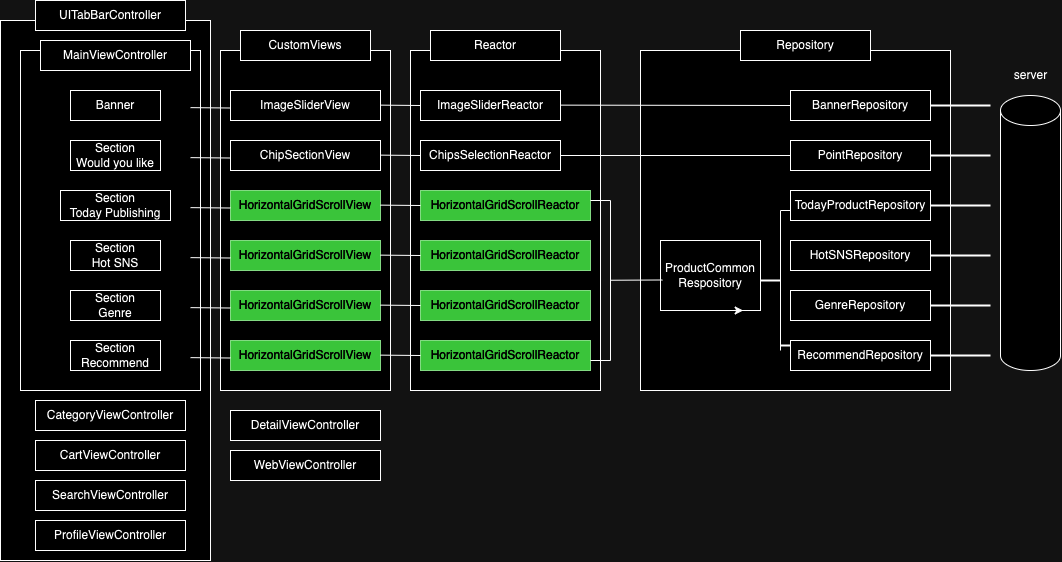

The diagram above was exported from draw.io. Its source (the exported page's mxGraphModel, read from the mxfile embedded in the PNG):
<mxGraphModel dx="640" dy="563" grid="1" gridSize="10" guides="1" tooltips="1" connect="1" arrows="1" fold="1" page="1" pageScale="1" pageWidth="850" pageHeight="1100" math="0" shadow="0">
  <root>
    <mxCell id="0" />
    <mxCell id="1" parent="0" />
    <mxCell id="9e2CFXTMy3aD5x_XGBw3-73" value="" style="rounded=0;whiteSpace=wrap;html=1;" vertex="1" parent="1">
      <mxGeometry y="30" width="210" height="540" as="geometry" />
    </mxCell>
    <mxCell id="9e2CFXTMy3aD5x_XGBw3-37" value="" style="rounded=0;whiteSpace=wrap;html=1;" vertex="1" parent="1">
      <mxGeometry x="640" y="60" width="310" height="340" as="geometry" />
    </mxCell>
    <mxCell id="9e2CFXTMy3aD5x_XGBw3-35" value="" style="rounded=0;whiteSpace=wrap;html=1;" vertex="1" parent="1">
      <mxGeometry x="410" y="60" width="190" height="340" as="geometry" />
    </mxCell>
    <mxCell id="9e2CFXTMy3aD5x_XGBw3-34" value="" style="rounded=0;whiteSpace=wrap;html=1;" vertex="1" parent="1">
      <mxGeometry x="220" y="60" width="170" height="340" as="geometry" />
    </mxCell>
    <mxCell id="9e2CFXTMy3aD5x_XGBw3-33" value="" style="rounded=0;whiteSpace=wrap;html=1;" vertex="1" parent="1">
      <mxGeometry x="20" y="60" width="180" height="340" as="geometry" />
    </mxCell>
    <mxCell id="9e2CFXTMy3aD5x_XGBw3-1" value="MainViewController" style="whiteSpace=wrap;html=1;" vertex="1" parent="1">
      <mxGeometry x="40" y="50" width="150" height="30" as="geometry" />
    </mxCell>
    <mxCell id="9e2CFXTMy3aD5x_XGBw3-2" value="ImageSliderView" style="whiteSpace=wrap;html=1;" vertex="1" parent="1">
      <mxGeometry x="230" y="100" width="150" height="30" as="geometry" />
    </mxCell>
    <mxCell id="9e2CFXTMy3aD5x_XGBw3-3" value="ChipSectionView" style="whiteSpace=wrap;html=1;" vertex="1" parent="1">
      <mxGeometry x="230" y="150" width="150" height="30" as="geometry" />
    </mxCell>
    <mxCell id="9e2CFXTMy3aD5x_XGBw3-4" value="HorizontalGridScrollView" style="whiteSpace=wrap;html=1;fillColor=#008a00;fontColor=#ffffff;strokeColor=#005700;" vertex="1" parent="1">
      <mxGeometry x="230" y="200" width="150" height="30" as="geometry" />
    </mxCell>
    <mxCell id="9e2CFXTMy3aD5x_XGBw3-5" value="ImageSliderReactor" style="whiteSpace=wrap;html=1;" vertex="1" parent="1">
      <mxGeometry x="420" y="100" width="140" height="30" as="geometry" />
    </mxCell>
    <mxCell id="9e2CFXTMy3aD5x_XGBw3-6" value="ChipsSelectionReactor" style="whiteSpace=wrap;html=1;" vertex="1" parent="1">
      <mxGeometry x="420" y="150" width="140" height="30" as="geometry" />
    </mxCell>
    <mxCell id="9e2CFXTMy3aD5x_XGBw3-7" value="HorizontalGridScrollReactor" style="whiteSpace=wrap;html=1;fillColor=#008a00;fontColor=#ffffff;strokeColor=#005700;" vertex="1" parent="1">
      <mxGeometry x="420" y="200" width="170" height="30" as="geometry" />
    </mxCell>
    <mxCell id="9e2CFXTMy3aD5x_XGBw3-8" value="BannerRepository" style="whiteSpace=wrap;html=1;" vertex="1" parent="1">
      <mxGeometry x="790" y="100" width="140" height="30" as="geometry" />
    </mxCell>
    <mxCell id="9e2CFXTMy3aD5x_XGBw3-9" value="PointRepository" style="whiteSpace=wrap;html=1;" vertex="1" parent="1">
      <mxGeometry x="790" y="150" width="140" height="30" as="geometry" />
    </mxCell>
    <mxCell id="9e2CFXTMy3aD5x_XGBw3-10" value="TodayProductRepository" style="whiteSpace=wrap;html=1;" vertex="1" parent="1">
      <mxGeometry x="790" y="200" width="140" height="30" as="geometry" />
    </mxCell>
    <mxCell id="9e2CFXTMy3aD5x_XGBw3-11" value="Banner" style="whiteSpace=wrap;html=1;" vertex="1" parent="1">
      <mxGeometry x="70" y="100" width="90" height="30" as="geometry" />
    </mxCell>
    <mxCell id="9e2CFXTMy3aD5x_XGBw3-13" value="&lt;div&gt;Section&lt;/div&gt;Would you like" style="whiteSpace=wrap;html=1;" vertex="1" parent="1">
      <mxGeometry x="70" y="150" width="90" height="30" as="geometry" />
    </mxCell>
    <mxCell id="9e2CFXTMy3aD5x_XGBw3-14" value="Section&lt;div&gt;Today Publishing&lt;/div&gt;" style="whiteSpace=wrap;html=1;" vertex="1" parent="1">
      <mxGeometry x="60" y="200" width="110" height="30" as="geometry" />
    </mxCell>
    <mxCell id="9e2CFXTMy3aD5x_XGBw3-15" value="Section&lt;div&gt;Hot SNS&lt;/div&gt;" style="whiteSpace=wrap;html=1;" vertex="1" parent="1">
      <mxGeometry x="70" y="250" width="90" height="30" as="geometry" />
    </mxCell>
    <mxCell id="9e2CFXTMy3aD5x_XGBw3-17" value="Section&lt;div&gt;Genre&lt;/div&gt;" style="whiteSpace=wrap;html=1;" vertex="1" parent="1">
      <mxGeometry x="70" y="300" width="90" height="30" as="geometry" />
    </mxCell>
    <mxCell id="9e2CFXTMy3aD5x_XGBw3-18" value="Section&lt;div&gt;Recommend&lt;br&gt;&lt;/div&gt;" style="whiteSpace=wrap;html=1;" vertex="1" parent="1">
      <mxGeometry x="70" y="350" width="90" height="30" as="geometry" />
    </mxCell>
    <mxCell id="9e2CFXTMy3aD5x_XGBw3-20" value="HorizontalGridScrollView" style="whiteSpace=wrap;html=1;fillColor=#008a00;fontColor=#ffffff;strokeColor=#005700;" vertex="1" parent="1">
      <mxGeometry x="230" y="250" width="150" height="30" as="geometry" />
    </mxCell>
    <mxCell id="9e2CFXTMy3aD5x_XGBw3-21" value="HorizontalGridScrollReactor" style="whiteSpace=wrap;html=1;fillColor=#008a00;fontColor=#ffffff;strokeColor=#005700;" vertex="1" parent="1">
      <mxGeometry x="420" y="250" width="170" height="30" as="geometry" />
    </mxCell>
    <mxCell id="9e2CFXTMy3aD5x_XGBw3-22" value="HotSNSRepository" style="whiteSpace=wrap;html=1;" vertex="1" parent="1">
      <mxGeometry x="790" y="250" width="140" height="30" as="geometry" />
    </mxCell>
    <mxCell id="9e2CFXTMy3aD5x_XGBw3-23" value="HorizontalGridScrollView" style="whiteSpace=wrap;html=1;fillColor=#008a00;fontColor=#ffffff;strokeColor=#005700;" vertex="1" parent="1">
      <mxGeometry x="230" y="300" width="150" height="30" as="geometry" />
    </mxCell>
    <mxCell id="9e2CFXTMy3aD5x_XGBw3-24" value="HorizontalGridScrollReactor" style="whiteSpace=wrap;html=1;fillColor=#008a00;fontColor=#ffffff;strokeColor=#005700;" vertex="1" parent="1">
      <mxGeometry x="420" y="300" width="170" height="30" as="geometry" />
    </mxCell>
    <mxCell id="9e2CFXTMy3aD5x_XGBw3-25" value="GenreRepository" style="whiteSpace=wrap;html=1;" vertex="1" parent="1">
      <mxGeometry x="790" y="300" width="140" height="30" as="geometry" />
    </mxCell>
    <mxCell id="9e2CFXTMy3aD5x_XGBw3-26" value="HorizontalGridScrollView" style="whiteSpace=wrap;html=1;fillColor=#008a00;fontColor=#ffffff;strokeColor=#005700;" vertex="1" parent="1">
      <mxGeometry x="230" y="350" width="150" height="30" as="geometry" />
    </mxCell>
    <mxCell id="9e2CFXTMy3aD5x_XGBw3-27" value="HorizontalGridScrollReactor" style="whiteSpace=wrap;html=1;fillColor=#008a00;fontColor=#ffffff;strokeColor=#005700;" vertex="1" parent="1">
      <mxGeometry x="420" y="350" width="170" height="30" as="geometry" />
    </mxCell>
    <mxCell id="9e2CFXTMy3aD5x_XGBw3-28" value="RecommendRepository" style="whiteSpace=wrap;html=1;" vertex="1" parent="1">
      <mxGeometry x="790" y="350" width="140" height="30" as="geometry" />
    </mxCell>
    <mxCell id="9e2CFXTMy3aD5x_XGBw3-32" value="ProductCommon&lt;div&gt;Respository&lt;/div&gt;" style="whiteSpace=wrap;html=1;" vertex="1" parent="1">
      <mxGeometry x="660" y="250" width="100" height="70" as="geometry" />
    </mxCell>
    <mxCell id="9e2CFXTMy3aD5x_XGBw3-36" style="edgeStyle=orthogonalEdgeStyle;rounded=0;orthogonalLoop=1;jettySize=auto;html=1;exitX=0.75;exitY=1;exitDx=0;exitDy=0;entryX=0.827;entryY=0.986;entryDx=0;entryDy=0;entryPerimeter=0;" edge="1" parent="1" source="9e2CFXTMy3aD5x_XGBw3-32" target="9e2CFXTMy3aD5x_XGBw3-32">
      <mxGeometry relative="1" as="geometry" />
    </mxCell>
    <mxCell id="9e2CFXTMy3aD5x_XGBw3-39" value="" style="shape=cylinder3;whiteSpace=wrap;html=1;boundedLbl=1;backgroundOutline=1;size=15;" vertex="1" parent="1">
      <mxGeometry x="1000" y="105" width="60" height="275" as="geometry" />
    </mxCell>
    <mxCell id="9e2CFXTMy3aD5x_XGBw3-40" value="server" style="text;html=1;align=center;verticalAlign=middle;resizable=0;points=[];autosize=1;strokeColor=none;fillColor=none;" vertex="1" parent="1">
      <mxGeometry x="1000" y="70" width="60" height="30" as="geometry" />
    </mxCell>
    <mxCell id="9e2CFXTMy3aD5x_XGBw3-41" value="" style="shape=partialRectangle;whiteSpace=wrap;html=1;bottom=0;right=0;fillColor=none;" vertex="1" parent="1">
      <mxGeometry x="780" y="220" width="10" height="140" as="geometry" />
    </mxCell>
    <mxCell id="9e2CFXTMy3aD5x_XGBw3-45" value="" style="line;strokeWidth=2;html=1;" vertex="1" parent="1">
      <mxGeometry x="780" y="350" width="10" height="10" as="geometry" />
    </mxCell>
    <mxCell id="9e2CFXTMy3aD5x_XGBw3-46" value="" style="line;strokeWidth=2;html=1;" vertex="1" parent="1">
      <mxGeometry x="760" y="285" width="20" height="10" as="geometry" />
    </mxCell>
    <mxCell id="9e2CFXTMy3aD5x_XGBw3-47" value="" style="shape=partialRectangle;whiteSpace=wrap;html=1;bottom=0;right=0;fillColor=none;rotation=90;" vertex="1" parent="1">
      <mxGeometry x="520" y="280" width="160" height="20" as="geometry" />
    </mxCell>
    <mxCell id="9e2CFXTMy3aD5x_XGBw3-48" value="" style="endArrow=none;html=1;rounded=0;" edge="1" parent="1">
      <mxGeometry width="50" height="50" relative="1" as="geometry">
        <mxPoint x="590" y="370" as="sourcePoint" />
        <mxPoint x="610" y="370" as="targetPoint" />
      </mxGeometry>
    </mxCell>
    <mxCell id="9e2CFXTMy3aD5x_XGBw3-49" value="" style="endArrow=none;html=1;rounded=0;entryX=0.02;entryY=0.564;entryDx=0;entryDy=0;entryPerimeter=0;" edge="1" parent="1" target="9e2CFXTMy3aD5x_XGBw3-32">
      <mxGeometry width="50" height="50" relative="1" as="geometry">
        <mxPoint x="610" y="289.75" as="sourcePoint" />
        <mxPoint x="640" y="289.75" as="targetPoint" />
      </mxGeometry>
    </mxCell>
    <mxCell id="9e2CFXTMy3aD5x_XGBw3-50" value="" style="endArrow=none;html=1;rounded=0;entryX=0;entryY=0.5;entryDx=0;entryDy=0;exitX=1;exitY=0.5;exitDx=0;exitDy=0;" edge="1" parent="1" source="9e2CFXTMy3aD5x_XGBw3-6" target="9e2CFXTMy3aD5x_XGBw3-9">
      <mxGeometry width="50" height="50" relative="1" as="geometry">
        <mxPoint x="574" y="165.12" as="sourcePoint" />
        <mxPoint x="626" y="164.37" as="targetPoint" />
      </mxGeometry>
    </mxCell>
    <mxCell id="9e2CFXTMy3aD5x_XGBw3-51" value="" style="endArrow=none;html=1;rounded=0;entryX=0;entryY=0.5;entryDx=0;entryDy=0;exitX=1;exitY=0.5;exitDx=0;exitDy=0;" edge="1" parent="1" target="9e2CFXTMy3aD5x_XGBw3-8">
      <mxGeometry width="50" height="50" relative="1" as="geometry">
        <mxPoint x="560" y="114.63" as="sourcePoint" />
        <mxPoint x="680" y="114.63" as="targetPoint" />
      </mxGeometry>
    </mxCell>
    <mxCell id="9e2CFXTMy3aD5x_XGBw3-52" value="" style="endArrow=none;html=1;rounded=0;exitX=1;exitY=0.5;exitDx=0;exitDy=0;" edge="1" parent="1">
      <mxGeometry width="50" height="50" relative="1" as="geometry">
        <mxPoint x="380" y="114.63" as="sourcePoint" />
        <mxPoint x="420" y="115" as="targetPoint" />
      </mxGeometry>
    </mxCell>
    <mxCell id="9e2CFXTMy3aD5x_XGBw3-53" value="" style="endArrow=none;html=1;rounded=0;exitX=1;exitY=0.5;exitDx=0;exitDy=0;" edge="1" parent="1">
      <mxGeometry width="50" height="50" relative="1" as="geometry">
        <mxPoint x="380" y="164.63" as="sourcePoint" />
        <mxPoint x="420" y="165" as="targetPoint" />
      </mxGeometry>
    </mxCell>
    <mxCell id="9e2CFXTMy3aD5x_XGBw3-54" value="" style="endArrow=none;html=1;rounded=0;exitX=1;exitY=0.5;exitDx=0;exitDy=0;" edge="1" parent="1">
      <mxGeometry width="50" height="50" relative="1" as="geometry">
        <mxPoint x="380" y="214.63" as="sourcePoint" />
        <mxPoint x="420" y="215" as="targetPoint" />
      </mxGeometry>
    </mxCell>
    <mxCell id="9e2CFXTMy3aD5x_XGBw3-55" value="" style="endArrow=none;html=1;rounded=0;exitX=1;exitY=0.5;exitDx=0;exitDy=0;" edge="1" parent="1">
      <mxGeometry width="50" height="50" relative="1" as="geometry">
        <mxPoint x="380" y="264.63" as="sourcePoint" />
        <mxPoint x="420" y="265" as="targetPoint" />
      </mxGeometry>
    </mxCell>
    <mxCell id="9e2CFXTMy3aD5x_XGBw3-56" value="" style="endArrow=none;html=1;rounded=0;exitX=1;exitY=0.5;exitDx=0;exitDy=0;" edge="1" parent="1">
      <mxGeometry width="50" height="50" relative="1" as="geometry">
        <mxPoint x="380" y="314.63" as="sourcePoint" />
        <mxPoint x="420" y="315" as="targetPoint" />
      </mxGeometry>
    </mxCell>
    <mxCell id="9e2CFXTMy3aD5x_XGBw3-57" value="" style="endArrow=none;html=1;rounded=0;exitX=1;exitY=0.5;exitDx=0;exitDy=0;" edge="1" parent="1">
      <mxGeometry width="50" height="50" relative="1" as="geometry">
        <mxPoint x="380" y="364.63" as="sourcePoint" />
        <mxPoint x="420" y="365" as="targetPoint" />
      </mxGeometry>
    </mxCell>
    <mxCell id="9e2CFXTMy3aD5x_XGBw3-58" value="" style="endArrow=none;html=1;rounded=0;exitX=1;exitY=0.5;exitDx=0;exitDy=0;" edge="1" parent="1">
      <mxGeometry width="50" height="50" relative="1" as="geometry">
        <mxPoint x="190" y="117.13" as="sourcePoint" />
        <mxPoint x="230" y="117.5" as="targetPoint" />
      </mxGeometry>
    </mxCell>
    <mxCell id="9e2CFXTMy3aD5x_XGBw3-59" value="" style="endArrow=none;html=1;rounded=0;exitX=1;exitY=0.5;exitDx=0;exitDy=0;" edge="1" parent="1">
      <mxGeometry width="50" height="50" relative="1" as="geometry">
        <mxPoint x="190" y="167.13" as="sourcePoint" />
        <mxPoint x="230" y="167.5" as="targetPoint" />
      </mxGeometry>
    </mxCell>
    <mxCell id="9e2CFXTMy3aD5x_XGBw3-60" value="" style="endArrow=none;html=1;rounded=0;exitX=1;exitY=0.5;exitDx=0;exitDy=0;" edge="1" parent="1">
      <mxGeometry width="50" height="50" relative="1" as="geometry">
        <mxPoint x="190" y="217.13" as="sourcePoint" />
        <mxPoint x="230" y="217.5" as="targetPoint" />
      </mxGeometry>
    </mxCell>
    <mxCell id="9e2CFXTMy3aD5x_XGBw3-61" value="" style="endArrow=none;html=1;rounded=0;exitX=1;exitY=0.5;exitDx=0;exitDy=0;" edge="1" parent="1">
      <mxGeometry width="50" height="50" relative="1" as="geometry">
        <mxPoint x="190" y="267.13" as="sourcePoint" />
        <mxPoint x="230" y="267.5" as="targetPoint" />
      </mxGeometry>
    </mxCell>
    <mxCell id="9e2CFXTMy3aD5x_XGBw3-62" value="" style="endArrow=none;html=1;rounded=0;exitX=1;exitY=0.5;exitDx=0;exitDy=0;" edge="1" parent="1">
      <mxGeometry width="50" height="50" relative="1" as="geometry">
        <mxPoint x="190" y="317.13" as="sourcePoint" />
        <mxPoint x="230" y="317.5" as="targetPoint" />
      </mxGeometry>
    </mxCell>
    <mxCell id="9e2CFXTMy3aD5x_XGBw3-63" value="" style="endArrow=none;html=1;rounded=0;exitX=1;exitY=0.5;exitDx=0;exitDy=0;" edge="1" parent="1">
      <mxGeometry width="50" height="50" relative="1" as="geometry">
        <mxPoint x="190" y="367.13" as="sourcePoint" />
        <mxPoint x="230" y="367.5" as="targetPoint" />
      </mxGeometry>
    </mxCell>
    <mxCell id="9e2CFXTMy3aD5x_XGBw3-64" value="CustomViews" style="whiteSpace=wrap;html=1;" vertex="1" parent="1">
      <mxGeometry x="240" y="40" width="130" height="30" as="geometry" />
    </mxCell>
    <mxCell id="9e2CFXTMy3aD5x_XGBw3-65" value="Reactor" style="whiteSpace=wrap;html=1;" vertex="1" parent="1">
      <mxGeometry x="430" y="40" width="130" height="30" as="geometry" />
    </mxCell>
    <mxCell id="9e2CFXTMy3aD5x_XGBw3-66" value="Repository" style="whiteSpace=wrap;html=1;" vertex="1" parent="1">
      <mxGeometry x="740" y="40" width="130" height="30" as="geometry" />
    </mxCell>
    <mxCell id="9e2CFXTMy3aD5x_XGBw3-67" value="" style="line;strokeWidth=2;html=1;" vertex="1" parent="1">
      <mxGeometry x="930" y="110" width="60" height="10" as="geometry" />
    </mxCell>
    <mxCell id="9e2CFXTMy3aD5x_XGBw3-68" value="" style="line;strokeWidth=2;html=1;" vertex="1" parent="1">
      <mxGeometry x="930" y="160" width="60" height="10" as="geometry" />
    </mxCell>
    <mxCell id="9e2CFXTMy3aD5x_XGBw3-69" value="" style="line;strokeWidth=2;html=1;" vertex="1" parent="1">
      <mxGeometry x="930" y="210" width="60" height="10" as="geometry" />
    </mxCell>
    <mxCell id="9e2CFXTMy3aD5x_XGBw3-70" value="" style="line;strokeWidth=2;html=1;" vertex="1" parent="1">
      <mxGeometry x="930" y="260" width="60" height="10" as="geometry" />
    </mxCell>
    <mxCell id="9e2CFXTMy3aD5x_XGBw3-71" value="" style="line;strokeWidth=2;html=1;" vertex="1" parent="1">
      <mxGeometry x="930" y="310" width="60" height="10" as="geometry" />
    </mxCell>
    <mxCell id="9e2CFXTMy3aD5x_XGBw3-72" value="" style="line;strokeWidth=2;html=1;" vertex="1" parent="1">
      <mxGeometry x="930" y="360" width="60" height="10" as="geometry" />
    </mxCell>
    <mxCell id="9e2CFXTMy3aD5x_XGBw3-74" value="UITabBarController" style="whiteSpace=wrap;html=1;" vertex="1" parent="1">
      <mxGeometry x="35" y="10" width="150" height="30" as="geometry" />
    </mxCell>
    <mxCell id="9e2CFXTMy3aD5x_XGBw3-75" value="CategoryViewController" style="whiteSpace=wrap;html=1;" vertex="1" parent="1">
      <mxGeometry x="35" y="410" width="150" height="30" as="geometry" />
    </mxCell>
    <mxCell id="9e2CFXTMy3aD5x_XGBw3-76" value="CartViewController" style="whiteSpace=wrap;html=1;" vertex="1" parent="1">
      <mxGeometry x="35" y="450" width="150" height="30" as="geometry" />
    </mxCell>
    <mxCell id="9e2CFXTMy3aD5x_XGBw3-77" value="SearchViewController" style="whiteSpace=wrap;html=1;" vertex="1" parent="1">
      <mxGeometry x="35" y="490" width="150" height="30" as="geometry" />
    </mxCell>
    <mxCell id="9e2CFXTMy3aD5x_XGBw3-78" value="ProfileViewController" style="whiteSpace=wrap;html=1;" vertex="1" parent="1">
      <mxGeometry x="35" y="530" width="150" height="30" as="geometry" />
    </mxCell>
    <mxCell id="9e2CFXTMy3aD5x_XGBw3-79" value="DetailViewController" style="whiteSpace=wrap;html=1;" vertex="1" parent="1">
      <mxGeometry x="230" y="420" width="150" height="30" as="geometry" />
    </mxCell>
    <mxCell id="9e2CFXTMy3aD5x_XGBw3-80" value="WebViewController" style="whiteSpace=wrap;html=1;" vertex="1" parent="1">
      <mxGeometry x="230" y="460" width="150" height="30" as="geometry" />
    </mxCell>
  </root>
</mxGraphModel>